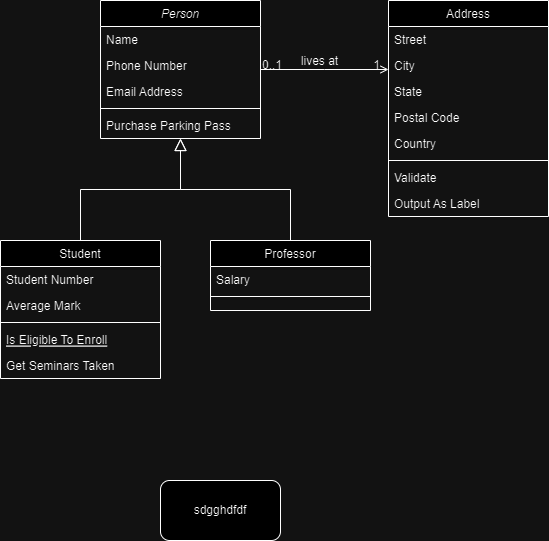

The diagram above was exported from draw.io. Its source (the exported page's mxGraphModel, read from the mxfile embedded in the PNG):
<mxGraphModel dx="2074" dy="1106" grid="1" gridSize="10" guides="1" tooltips="1" connect="1" arrows="1" fold="1" page="1" pageScale="1" pageWidth="827" pageHeight="1169" math="0" shadow="0">
  <root>
    <mxCell id="WIyWlLk6GJQsqaUBKTNV-0" />
    <mxCell id="WIyWlLk6GJQsqaUBKTNV-1" parent="WIyWlLk6GJQsqaUBKTNV-0" />
    <mxCell id="zkfFHV4jXpPFQw0GAbJ--0" value="Person" style="swimlane;fontStyle=2;align=center;verticalAlign=top;childLayout=stackLayout;horizontal=1;startSize=26;horizontalStack=0;resizeParent=1;resizeLast=0;collapsible=1;marginBottom=0;rounded=0;shadow=0;strokeWidth=1;" parent="WIyWlLk6GJQsqaUBKTNV-1" vertex="1">
      <mxGeometry x="220" y="120" width="160" height="138" as="geometry">
        <mxRectangle x="230" y="140" width="160" height="26" as="alternateBounds" />
      </mxGeometry>
    </mxCell>
    <mxCell id="zkfFHV4jXpPFQw0GAbJ--1" value="Name" style="text;align=left;verticalAlign=top;spacingLeft=4;spacingRight=4;overflow=hidden;rotatable=0;points=[[0,0.5],[1,0.5]];portConstraint=eastwest;" parent="zkfFHV4jXpPFQw0GAbJ--0" vertex="1">
      <mxGeometry y="26" width="160" height="26" as="geometry" />
    </mxCell>
    <mxCell id="zkfFHV4jXpPFQw0GAbJ--2" value="Phone Number" style="text;align=left;verticalAlign=top;spacingLeft=4;spacingRight=4;overflow=hidden;rotatable=0;points=[[0,0.5],[1,0.5]];portConstraint=eastwest;rounded=0;shadow=0;html=0;" parent="zkfFHV4jXpPFQw0GAbJ--0" vertex="1">
      <mxGeometry y="52" width="160" height="26" as="geometry" />
    </mxCell>
    <mxCell id="zkfFHV4jXpPFQw0GAbJ--3" value="Email Address" style="text;align=left;verticalAlign=top;spacingLeft=4;spacingRight=4;overflow=hidden;rotatable=0;points=[[0,0.5],[1,0.5]];portConstraint=eastwest;rounded=0;shadow=0;html=0;" parent="zkfFHV4jXpPFQw0GAbJ--0" vertex="1">
      <mxGeometry y="78" width="160" height="26" as="geometry" />
    </mxCell>
    <mxCell id="zkfFHV4jXpPFQw0GAbJ--4" value="" style="line;html=1;strokeWidth=1;align=left;verticalAlign=middle;spacingTop=-1;spacingLeft=3;spacingRight=3;rotatable=0;labelPosition=right;points=[];portConstraint=eastwest;" parent="zkfFHV4jXpPFQw0GAbJ--0" vertex="1">
      <mxGeometry y="104" width="160" height="8" as="geometry" />
    </mxCell>
    <mxCell id="zkfFHV4jXpPFQw0GAbJ--5" value="Purchase Parking Pass" style="text;align=left;verticalAlign=top;spacingLeft=4;spacingRight=4;overflow=hidden;rotatable=0;points=[[0,0.5],[1,0.5]];portConstraint=eastwest;" parent="zkfFHV4jXpPFQw0GAbJ--0" vertex="1">
      <mxGeometry y="112" width="160" height="26" as="geometry" />
    </mxCell>
    <mxCell id="zkfFHV4jXpPFQw0GAbJ--6" value="Student" style="swimlane;fontStyle=0;align=center;verticalAlign=top;childLayout=stackLayout;horizontal=1;startSize=26;horizontalStack=0;resizeParent=1;resizeLast=0;collapsible=1;marginBottom=0;rounded=0;shadow=0;strokeWidth=1;" parent="WIyWlLk6GJQsqaUBKTNV-1" vertex="1">
      <mxGeometry x="120" y="360" width="160" height="138" as="geometry">
        <mxRectangle x="130" y="380" width="160" height="26" as="alternateBounds" />
      </mxGeometry>
    </mxCell>
    <mxCell id="zkfFHV4jXpPFQw0GAbJ--7" value="Student Number" style="text;align=left;verticalAlign=top;spacingLeft=4;spacingRight=4;overflow=hidden;rotatable=0;points=[[0,0.5],[1,0.5]];portConstraint=eastwest;" parent="zkfFHV4jXpPFQw0GAbJ--6" vertex="1">
      <mxGeometry y="26" width="160" height="26" as="geometry" />
    </mxCell>
    <mxCell id="zkfFHV4jXpPFQw0GAbJ--8" value="Average Mark" style="text;align=left;verticalAlign=top;spacingLeft=4;spacingRight=4;overflow=hidden;rotatable=0;points=[[0,0.5],[1,0.5]];portConstraint=eastwest;rounded=0;shadow=0;html=0;" parent="zkfFHV4jXpPFQw0GAbJ--6" vertex="1">
      <mxGeometry y="52" width="160" height="26" as="geometry" />
    </mxCell>
    <mxCell id="zkfFHV4jXpPFQw0GAbJ--9" value="" style="line;html=1;strokeWidth=1;align=left;verticalAlign=middle;spacingTop=-1;spacingLeft=3;spacingRight=3;rotatable=0;labelPosition=right;points=[];portConstraint=eastwest;" parent="zkfFHV4jXpPFQw0GAbJ--6" vertex="1">
      <mxGeometry y="78" width="160" height="8" as="geometry" />
    </mxCell>
    <mxCell id="zkfFHV4jXpPFQw0GAbJ--10" value="Is Eligible To Enroll" style="text;align=left;verticalAlign=top;spacingLeft=4;spacingRight=4;overflow=hidden;rotatable=0;points=[[0,0.5],[1,0.5]];portConstraint=eastwest;fontStyle=4" parent="zkfFHV4jXpPFQw0GAbJ--6" vertex="1">
      <mxGeometry y="86" width="160" height="26" as="geometry" />
    </mxCell>
    <mxCell id="zkfFHV4jXpPFQw0GAbJ--11" value="Get Seminars Taken" style="text;align=left;verticalAlign=top;spacingLeft=4;spacingRight=4;overflow=hidden;rotatable=0;points=[[0,0.5],[1,0.5]];portConstraint=eastwest;" parent="zkfFHV4jXpPFQw0GAbJ--6" vertex="1">
      <mxGeometry y="112" width="160" height="26" as="geometry" />
    </mxCell>
    <mxCell id="zkfFHV4jXpPFQw0GAbJ--12" value="" style="endArrow=block;endSize=10;endFill=0;shadow=0;strokeWidth=1;rounded=0;edgeStyle=elbowEdgeStyle;elbow=vertical;" parent="WIyWlLk6GJQsqaUBKTNV-1" source="zkfFHV4jXpPFQw0GAbJ--6" target="zkfFHV4jXpPFQw0GAbJ--0" edge="1">
      <mxGeometry width="160" relative="1" as="geometry">
        <mxPoint x="200" y="203" as="sourcePoint" />
        <mxPoint x="200" y="203" as="targetPoint" />
      </mxGeometry>
    </mxCell>
    <mxCell id="zkfFHV4jXpPFQw0GAbJ--13" value="Professor" style="swimlane;fontStyle=0;align=center;verticalAlign=top;childLayout=stackLayout;horizontal=1;startSize=26;horizontalStack=0;resizeParent=1;resizeLast=0;collapsible=1;marginBottom=0;rounded=0;shadow=0;strokeWidth=1;" parent="WIyWlLk6GJQsqaUBKTNV-1" vertex="1">
      <mxGeometry x="330" y="360" width="160" height="70" as="geometry">
        <mxRectangle x="340" y="380" width="170" height="26" as="alternateBounds" />
      </mxGeometry>
    </mxCell>
    <mxCell id="zkfFHV4jXpPFQw0GAbJ--14" value="Salary" style="text;align=left;verticalAlign=top;spacingLeft=4;spacingRight=4;overflow=hidden;rotatable=0;points=[[0,0.5],[1,0.5]];portConstraint=eastwest;" parent="zkfFHV4jXpPFQw0GAbJ--13" vertex="1">
      <mxGeometry y="26" width="160" height="26" as="geometry" />
    </mxCell>
    <mxCell id="zkfFHV4jXpPFQw0GAbJ--15" value="" style="line;html=1;strokeWidth=1;align=left;verticalAlign=middle;spacingTop=-1;spacingLeft=3;spacingRight=3;rotatable=0;labelPosition=right;points=[];portConstraint=eastwest;" parent="zkfFHV4jXpPFQw0GAbJ--13" vertex="1">
      <mxGeometry y="52" width="160" height="8" as="geometry" />
    </mxCell>
    <mxCell id="zkfFHV4jXpPFQw0GAbJ--16" value="" style="endArrow=block;endSize=10;endFill=0;shadow=0;strokeWidth=1;rounded=0;edgeStyle=elbowEdgeStyle;elbow=vertical;" parent="WIyWlLk6GJQsqaUBKTNV-1" source="zkfFHV4jXpPFQw0GAbJ--13" target="zkfFHV4jXpPFQw0GAbJ--0" edge="1">
      <mxGeometry width="160" relative="1" as="geometry">
        <mxPoint x="210" y="373" as="sourcePoint" />
        <mxPoint x="310" y="271" as="targetPoint" />
      </mxGeometry>
    </mxCell>
    <mxCell id="zkfFHV4jXpPFQw0GAbJ--17" value="Address" style="swimlane;fontStyle=0;align=center;verticalAlign=top;childLayout=stackLayout;horizontal=1;startSize=26;horizontalStack=0;resizeParent=1;resizeLast=0;collapsible=1;marginBottom=0;rounded=0;shadow=0;strokeWidth=1;" parent="WIyWlLk6GJQsqaUBKTNV-1" vertex="1">
      <mxGeometry x="508" y="120" width="160" height="216" as="geometry">
        <mxRectangle x="550" y="140" width="160" height="26" as="alternateBounds" />
      </mxGeometry>
    </mxCell>
    <mxCell id="zkfFHV4jXpPFQw0GAbJ--18" value="Street" style="text;align=left;verticalAlign=top;spacingLeft=4;spacingRight=4;overflow=hidden;rotatable=0;points=[[0,0.5],[1,0.5]];portConstraint=eastwest;" parent="zkfFHV4jXpPFQw0GAbJ--17" vertex="1">
      <mxGeometry y="26" width="160" height="26" as="geometry" />
    </mxCell>
    <mxCell id="zkfFHV4jXpPFQw0GAbJ--19" value="City" style="text;align=left;verticalAlign=top;spacingLeft=4;spacingRight=4;overflow=hidden;rotatable=0;points=[[0,0.5],[1,0.5]];portConstraint=eastwest;rounded=0;shadow=0;html=0;" parent="zkfFHV4jXpPFQw0GAbJ--17" vertex="1">
      <mxGeometry y="52" width="160" height="26" as="geometry" />
    </mxCell>
    <mxCell id="zkfFHV4jXpPFQw0GAbJ--20" value="State" style="text;align=left;verticalAlign=top;spacingLeft=4;spacingRight=4;overflow=hidden;rotatable=0;points=[[0,0.5],[1,0.5]];portConstraint=eastwest;rounded=0;shadow=0;html=0;" parent="zkfFHV4jXpPFQw0GAbJ--17" vertex="1">
      <mxGeometry y="78" width="160" height="26" as="geometry" />
    </mxCell>
    <mxCell id="zkfFHV4jXpPFQw0GAbJ--21" value="Postal Code" style="text;align=left;verticalAlign=top;spacingLeft=4;spacingRight=4;overflow=hidden;rotatable=0;points=[[0,0.5],[1,0.5]];portConstraint=eastwest;rounded=0;shadow=0;html=0;" parent="zkfFHV4jXpPFQw0GAbJ--17" vertex="1">
      <mxGeometry y="104" width="160" height="26" as="geometry" />
    </mxCell>
    <mxCell id="zkfFHV4jXpPFQw0GAbJ--22" value="Country" style="text;align=left;verticalAlign=top;spacingLeft=4;spacingRight=4;overflow=hidden;rotatable=0;points=[[0,0.5],[1,0.5]];portConstraint=eastwest;rounded=0;shadow=0;html=0;" parent="zkfFHV4jXpPFQw0GAbJ--17" vertex="1">
      <mxGeometry y="130" width="160" height="26" as="geometry" />
    </mxCell>
    <mxCell id="zkfFHV4jXpPFQw0GAbJ--23" value="" style="line;html=1;strokeWidth=1;align=left;verticalAlign=middle;spacingTop=-1;spacingLeft=3;spacingRight=3;rotatable=0;labelPosition=right;points=[];portConstraint=eastwest;" parent="zkfFHV4jXpPFQw0GAbJ--17" vertex="1">
      <mxGeometry y="156" width="160" height="8" as="geometry" />
    </mxCell>
    <mxCell id="zkfFHV4jXpPFQw0GAbJ--24" value="Validate" style="text;align=left;verticalAlign=top;spacingLeft=4;spacingRight=4;overflow=hidden;rotatable=0;points=[[0,0.5],[1,0.5]];portConstraint=eastwest;" parent="zkfFHV4jXpPFQw0GAbJ--17" vertex="1">
      <mxGeometry y="164" width="160" height="26" as="geometry" />
    </mxCell>
    <mxCell id="zkfFHV4jXpPFQw0GAbJ--25" value="Output As Label" style="text;align=left;verticalAlign=top;spacingLeft=4;spacingRight=4;overflow=hidden;rotatable=0;points=[[0,0.5],[1,0.5]];portConstraint=eastwest;" parent="zkfFHV4jXpPFQw0GAbJ--17" vertex="1">
      <mxGeometry y="190" width="160" height="26" as="geometry" />
    </mxCell>
    <mxCell id="zkfFHV4jXpPFQw0GAbJ--26" value="" style="endArrow=open;shadow=0;strokeWidth=1;rounded=0;endFill=1;edgeStyle=elbowEdgeStyle;elbow=vertical;" parent="WIyWlLk6GJQsqaUBKTNV-1" source="zkfFHV4jXpPFQw0GAbJ--0" target="zkfFHV4jXpPFQw0GAbJ--17" edge="1">
      <mxGeometry x="0.5" y="41" relative="1" as="geometry">
        <mxPoint x="380" y="192" as="sourcePoint" />
        <mxPoint x="540" y="192" as="targetPoint" />
        <mxPoint x="-40" y="32" as="offset" />
      </mxGeometry>
    </mxCell>
    <mxCell id="zkfFHV4jXpPFQw0GAbJ--27" value="0..1" style="resizable=0;align=left;verticalAlign=bottom;labelBackgroundColor=none;fontSize=12;" parent="zkfFHV4jXpPFQw0GAbJ--26" connectable="0" vertex="1">
      <mxGeometry x="-1" relative="1" as="geometry">
        <mxPoint y="4" as="offset" />
      </mxGeometry>
    </mxCell>
    <mxCell id="zkfFHV4jXpPFQw0GAbJ--28" value="1" style="resizable=0;align=right;verticalAlign=bottom;labelBackgroundColor=none;fontSize=12;" parent="zkfFHV4jXpPFQw0GAbJ--26" connectable="0" vertex="1">
      <mxGeometry x="1" relative="1" as="geometry">
        <mxPoint x="-7" y="4" as="offset" />
      </mxGeometry>
    </mxCell>
    <mxCell id="zkfFHV4jXpPFQw0GAbJ--29" value="lives at" style="text;html=1;resizable=0;points=[];;align=center;verticalAlign=middle;labelBackgroundColor=none;rounded=0;shadow=0;strokeWidth=1;fontSize=12;" parent="zkfFHV4jXpPFQw0GAbJ--26" vertex="1" connectable="0">
      <mxGeometry x="0.5" y="49" relative="1" as="geometry">
        <mxPoint x="-38" y="40" as="offset" />
      </mxGeometry>
    </mxCell>
    <mxCell id="n4pCp3u8yL7nv_6DB04V-0" value="sdgghdfdf" style="rounded=1;whiteSpace=wrap;html=1;" parent="WIyWlLk6GJQsqaUBKTNV-1" vertex="1">
      <mxGeometry x="280" y="600" width="120" height="60" as="geometry" />
    </mxCell>
  </root>
</mxGraphModel>